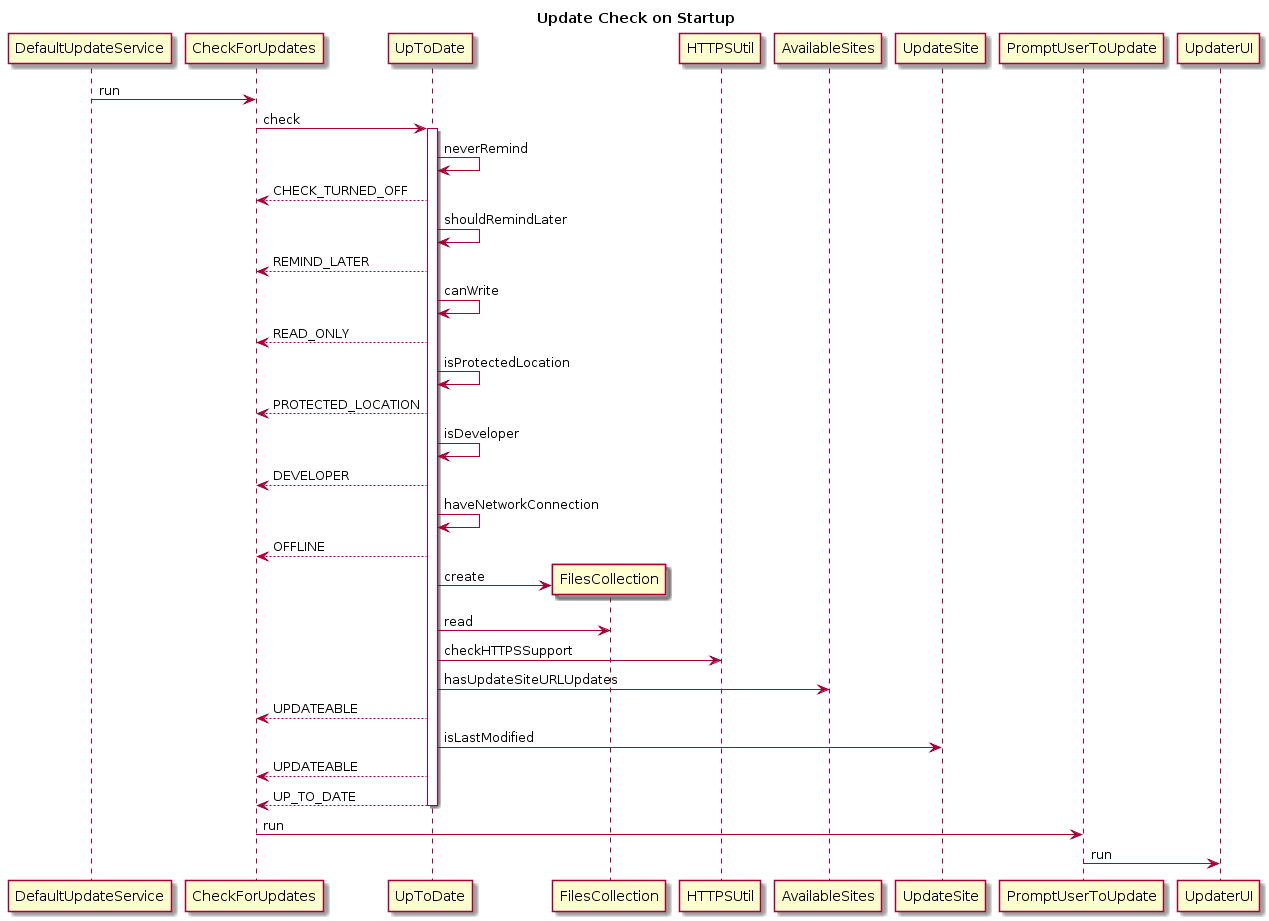

The diagram above was rendered by PlantUML. Its source (embedded in the PNG):
@startuml
title Update Check on Startup
DefaultUpdateService -> CheckForUpdates : run
CheckForUpdates -> UpToDate : check
activate UpToDate
UpToDate -> UpToDate : neverRemind
CheckForUpdates <-- UpToDate : CHECK_TURNED_OFF
UpToDate -> UpToDate : shouldRemindLater
CheckForUpdates <-- UpToDate : REMIND_LATER
UpToDate -> UpToDate : canWrite
CheckForUpdates <-- UpToDate : READ_ONLY
UpToDate -> UpToDate : isProtectedLocation
CheckForUpdates <-- UpToDate : PROTECTED_LOCATION
UpToDate -> UpToDate : isDeveloper
CheckForUpdates <-- UpToDate : DEVELOPER
UpToDate -> UpToDate : haveNetworkConnection
CheckForUpdates <-- UpToDate : OFFLINE
create FilesCollection
UpToDate -> FilesCollection : create
UpToDate -> FilesCollection : read
UpToDate -> HTTPSUtil : checkHTTPSSupport
UpToDate -> AvailableSites : hasUpdateSiteURLUpdates
CheckForUpdates <-- UpToDate : UPDATEABLE
UpToDate -> UpdateSite : isLastModified
CheckForUpdates <-- UpToDate : UPDATEABLE
return UP_TO_DATE
CheckForUpdates -> PromptUserToUpdate : run
PromptUserToUpdate -> UpdaterUI : run
@enduml